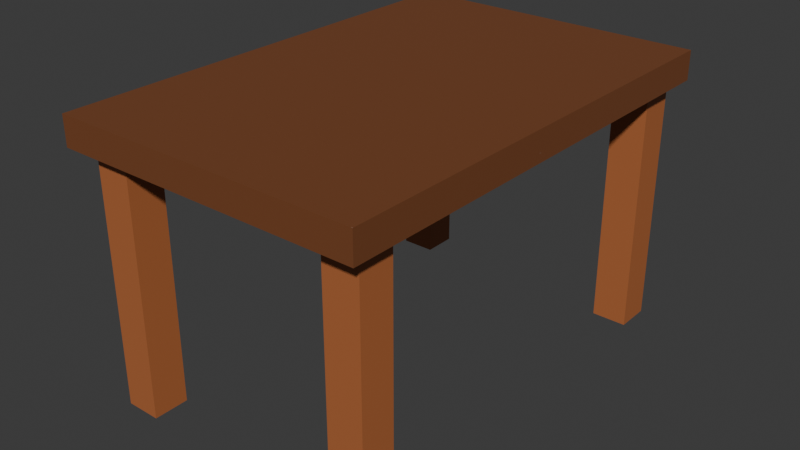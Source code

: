 # Source: table.blend  (saved by Blender 4.2.66; exported with 4.5.12 LTS)
import bpy
from mathutils import Matrix  # noqa: F401  (used for matrix-valued properties, if any)

bpy.ops.wm.read_factory_settings(use_empty=True)
scene = bpy.context.scene
scene.name = 'Scene'

# ---- collections
col_collection = bpy.data.collections.new('Collection'); scene.collection.children.link(col_collection)

# ---- images (referenced by path relative to the original .blend; pixels are not part of the script)
import os
ASSET_DIR = os.environ.get("B2B_ASSET_DIR", "")  # directory of the original .blend (textures are referenced by path, not embedded)
HERE = os.path.dirname(os.path.abspath(__file__))  # packed textures are extracted next to this script under _unpacked/

def load_image(name, relpath, width, height, colorspace="sRGB"):
    """Load a texture the original file referenced (path relative to the .blend, or extracted next to this script)."""
    p = next((c for c in (os.path.join(HERE, relpath), os.path.join(ASSET_DIR, relpath)) if relpath and os.path.exists(c)), "")
    if p:
        img = bpy.data.images.load(p, check_existing=True)
        img.name = name
    else:  # same state as the original file: an image datablock whose file is absent (Cycles renders it pink)
        img = bpy.data.images.new(name, width, height)
        img.source = "FILE"
        img.filepath = "//" + (relpath or name)
    img.colorspace_settings.name = colorspace
    return img
img_material_base_color = load_image('Material Base Color', '_unpacked/Material_Base_Color.246a74f3.png', 1024, 1024, 'sRGB')
img_material_001_base_color = load_image('Material.001 Base Color', '_unpacked/Material.533908a9.png', 1024, 1024, 'sRGB')
img_material_002_base_color = load_image('Material.002 Base Color', '_unpacked/Material.22ebfccd.png', 1024, 1024, 'sRGB')
img_material_003_base_color = load_image('Material.003 Base Color', '_unpacked/Material.3fbc4ab5.png', 1024, 1024, 'sRGB')
img_cube_004_base_color = load_image('Cube.004 Base Color', '_unpacked/Cube.431f388d.png', 1024, 1024, 'sRGB')

# ---- materials (node trees are filled in below, after node groups)
mat_material = bpy.data.materials.new('Material')
mat_material.alpha_threshold = 0.0
mat_material.use_transparent_shadow = False
mat_material.roughness = 0.5
mat_material.line_color = (0.0, 0.0, 0.0, 1.0)
mat_material_001 = bpy.data.materials.new('Material.001')
mat_material_001.alpha_threshold = 0.0
mat_material_001.use_transparent_shadow = False
mat_material_001.roughness = 0.5
mat_material_001.line_color = (0.0, 0.0, 0.0, 1.0)
mat_material_002 = bpy.data.materials.new('Material.002')
mat_material_002.alpha_threshold = 0.0
mat_material_002.use_transparent_shadow = False
mat_material_002.roughness = 0.5
mat_material_002.line_color = (0.0, 0.0, 0.0, 1.0)
mat_material_003 = bpy.data.materials.new('Material.003')
mat_material_003.alpha_threshold = 0.0
mat_material_003.use_transparent_shadow = False
mat_material_003.roughness = 0.5
mat_material_003.line_color = (0.0, 0.0, 0.0, 1.0)
mat_material_004 = bpy.data.materials.new('Material.004')

# ---- material node trees
mat_material.use_nodes = True; mat_material.node_tree.nodes.clear()
_N = mat_material.node_tree.nodes; _L = mat_material.node_tree.links
n0 = _N.new('ShaderNodeOutputMaterial'); n0.name = 'Material Output'; n0.location = (300, 300)
n1 = _N.new('ShaderNodeBsdfPrincipled'); n1.name = 'Principled BSDF'; n1.location = (10, 300)
n1.inputs[3].default_value = 1.45
n2 = _N.new('ShaderNodeTexImage'); n2.name = 'Image Texture'; n2.location = (-280, 271)
n2.image = img_material_base_color
_L.new(n1.outputs[0], n0.inputs[0])
_L.new(n2.outputs[0], n1.inputs[0])
n0.is_active_output = True
mat_material_001.use_nodes = True; mat_material_001.node_tree.nodes.clear()
_N = mat_material_001.node_tree.nodes; _L = mat_material_001.node_tree.links
n0 = _N.new('ShaderNodeOutputMaterial'); n0.name = 'Material Output'; n0.location = (300, 300)
n1 = _N.new('ShaderNodeBsdfPrincipled'); n1.name = 'Principled BSDF'; n1.location = (10, 300)
n1.inputs[3].default_value = 1.45
n2 = _N.new('ShaderNodeTexImage'); n2.name = 'Image Texture'; n2.location = (-280, 271)
n2.image = img_material_001_base_color
_L.new(n1.outputs[0], n0.inputs[0])
_L.new(n2.outputs[0], n1.inputs[0])
n0.is_active_output = True
mat_material_002.use_nodes = True; mat_material_002.node_tree.nodes.clear()
_N = mat_material_002.node_tree.nodes; _L = mat_material_002.node_tree.links
n0 = _N.new('ShaderNodeOutputMaterial'); n0.name = 'Material Output'; n0.location = (300, 300)
n1 = _N.new('ShaderNodeBsdfPrincipled'); n1.name = 'Principled BSDF'; n1.location = (10, 300)
n1.inputs[3].default_value = 1.45
n2 = _N.new('ShaderNodeTexImage'); n2.name = 'Image Texture'; n2.location = (-280, 271)
n2.image = img_material_002_base_color
_L.new(n1.outputs[0], n0.inputs[0])
_L.new(n2.outputs[0], n1.inputs[0])
n0.is_active_output = True
mat_material_003.use_nodes = True; mat_material_003.node_tree.nodes.clear()
_N = mat_material_003.node_tree.nodes; _L = mat_material_003.node_tree.links
n0 = _N.new('ShaderNodeOutputMaterial'); n0.name = 'Material Output'; n0.location = (300, 300)
n1 = _N.new('ShaderNodeBsdfPrincipled'); n1.name = 'Principled BSDF'; n1.location = (10, 300)
n1.inputs[3].default_value = 1.45
n2 = _N.new('ShaderNodeTexImage'); n2.name = 'Image Texture'; n2.location = (-280, 271)
n2.image = img_material_003_base_color
_L.new(n1.outputs[0], n0.inputs[0])
_L.new(n2.outputs[0], n1.inputs[0])
n0.is_active_output = True
mat_material_004.use_nodes = True; mat_material_004.node_tree.nodes.clear()
_N = mat_material_004.node_tree.nodes; _L = mat_material_004.node_tree.links
n0 = _N.new('ShaderNodeBsdfPrincipled'); n0.name = 'Principled BSDF'; n0.location = (10, 300)
n1 = _N.new('ShaderNodeOutputMaterial'); n1.name = 'Material Output'; n1.location = (300, 300)
n2 = _N.new('ShaderNodeTexImage'); n2.name = 'Image Texture'; n2.location = (-280, 271)
n2.image = img_cube_004_base_color
_L.new(n0.outputs[0], n1.inputs[0])
_L.new(n2.outputs[0], n0.inputs[0])
n1.is_active_output = True

# ---- world
world_world = bpy.data.worlds.new('World'); scene.world = world_world
world_world.use_nodes = True; world_world.node_tree.nodes.clear()
_N = world_world.node_tree.nodes; _L = world_world.node_tree.links
n0 = _N.new('ShaderNodeOutputWorld'); n0.name = 'World Output'; n0.location = (300, 300)
n1 = _N.new('ShaderNodeBackground'); n1.name = 'Background'; n1.location = (10, 300)
n1.inputs[0].default_value = (0.05088, 0.05088, 0.05088, 1.0)
_L.new(n1.outputs[0], n0.inputs[0])
n0.is_active_output = True
world_world.color = (0.05088, 0.05088, 0.05088)
world_world.sun_shadow_jitter_overblur = 0.0

# ---- meshes
me_cube = bpy.data.meshes.new('Cube')
me_cube.from_pydata([(1.0, 1.0, 1.0), (1.0, 1.0, -1.0), (1.0, -1.0, 1.0), (1.0, -1.0, -1.0), (-1.0, 1.0, 1.0), (-1.0, 1.0, -1.0), (-1.0, -1.0, 1.0), (-1.0, -1.0, -1.0)], [], [(0, 4, 6, 2), (3, 2, 6, 7), (7, 6, 4, 5), (5, 1, 3, 7), (1, 0, 2, 3), (5, 4, 0, 1)])
_uv = me_cube.uv_layers.new(name='UVMap')
_uv.uv.foreach_set('vector', [0.625, 0.5, 0.875, 0.5, 0.875, 0.75, 0.625, 0.75, 0.375, 0.75, 0.625, 0.75, 0.625, 1.0, 0.375, 1.0, 0.375, 0.0, 0.625, 0.0, 0.625, 0.25, 0.375, 0.25, 0.125, 0.5, 0.375, 0.5, 0.375, 0.75, 0.125, 0.75, 0.375, 0.5, 0.625, 0.5, 0.625, 0.75, 0.375, 0.75, 0.375, 0.25, 0.625, 0.25, 0.625, 0.5, 0.375, 0.5])
me_cube.materials.append(mat_material)
me_cube.use_mirror_vertex_groups = False
me_cube.update()
me_cube_001 = bpy.data.meshes.new('Cube.001')
me_cube_001.from_pydata([(1.0, 1.0, 1.0), (1.0, 1.0, -1.0), (1.0, -1.0, 1.0), (1.0, -1.0, -1.0), (-1.0, 1.0, 1.0), (-1.0, 1.0, -1.0), (-1.0, -1.0, 1.0), (-1.0, -1.0, -1.0)], [], [(0, 4, 6, 2), (3, 2, 6, 7), (7, 6, 4, 5), (5, 1, 3, 7), (1, 0, 2, 3), (5, 4, 0, 1)])
_uv = me_cube_001.uv_layers.new(name='UVMap')
_uv.uv.foreach_set('vector', [0.625, 0.5, 0.875, 0.5, 0.875, 0.75, 0.625, 0.75, 0.375, 0.75, 0.625, 0.75, 0.625, 1.0, 0.375, 1.0, 0.375, 0.0, 0.625, 0.0, 0.625, 0.25, 0.375, 0.25, 0.125, 0.5, 0.375, 0.5, 0.375, 0.75, 0.125, 0.75, 0.375, 0.5, 0.625, 0.5, 0.625, 0.75, 0.375, 0.75, 0.375, 0.25, 0.625, 0.25, 0.625, 0.5, 0.375, 0.5])
me_cube_001.materials.append(mat_material_001)
me_cube_001.use_mirror_vertex_groups = False
me_cube_001.update()
me_cube_002 = bpy.data.meshes.new('Cube.002')
me_cube_002.from_pydata([(1.0, 1.0, 1.0), (1.0, 1.0, -1.0), (1.0, -1.0, 1.0), (1.0, -1.0, -1.0), (-1.0, 1.0, 1.0), (-1.0, 1.0, -1.0), (-1.0, -1.0, 1.0), (-1.0, -1.0, -1.0)], [], [(0, 4, 6, 2), (3, 2, 6, 7), (7, 6, 4, 5), (5, 1, 3, 7), (1, 0, 2, 3), (5, 4, 0, 1)])
_uv = me_cube_002.uv_layers.new(name='UVMap')
_uv.uv.foreach_set('vector', [0.625, 0.5, 0.875, 0.5, 0.875, 0.75, 0.625, 0.75, 0.375, 0.75, 0.625, 0.75, 0.625, 1.0, 0.375, 1.0, 0.375, 0.0, 0.625, 0.0, 0.625, 0.25, 0.375, 0.25, 0.125, 0.5, 0.375, 0.5, 0.375, 0.75, 0.125, 0.75, 0.375, 0.5, 0.625, 0.5, 0.625, 0.75, 0.375, 0.75, 0.375, 0.25, 0.625, 0.25, 0.625, 0.5, 0.375, 0.5])
me_cube_002.materials.append(mat_material_002)
me_cube_002.use_mirror_vertex_groups = False
me_cube_002.update()
me_cube_003 = bpy.data.meshes.new('Cube.003')
me_cube_003.from_pydata([(1.0, 1.0, 1.0), (1.0, 1.0, -1.0), (1.0, -1.0, 1.0), (1.0, -1.0, -1.0), (-1.0, 1.0, 1.0), (-1.0, 1.0, -1.0), (-1.0, -1.0, 1.0), (-1.0, -1.0, -1.0)], [], [(0, 4, 6, 2), (3, 2, 6, 7), (7, 6, 4, 5), (5, 1, 3, 7), (1, 0, 2, 3), (5, 4, 0, 1)])
_uv = me_cube_003.uv_layers.new(name='UVMap')
_uv.uv.foreach_set('vector', [0.625, 0.5, 0.875, 0.5, 0.875, 0.75, 0.625, 0.75, 0.375, 0.75, 0.625, 0.75, 0.625, 1.0, 0.375, 1.0, 0.375, 0.0, 0.625, 0.0, 0.625, 0.25, 0.375, 0.25, 0.125, 0.5, 0.375, 0.5, 0.375, 0.75, 0.125, 0.75, 0.375, 0.5, 0.625, 0.5, 0.625, 0.75, 0.375, 0.75, 0.375, 0.25, 0.625, 0.25, 0.625, 0.5, 0.375, 0.5])
me_cube_003.materials.append(mat_material_003)
me_cube_003.use_mirror_vertex_groups = False
me_cube_003.update()
me_cube_004 = bpy.data.meshes.new('Cube.004')
me_cube_004.from_pydata([(-6.854, -11.38, -0.8282), (-6.854, -11.38, 0.8282), (-6.854, 11.38, -0.8282), (-6.854, 11.38, 0.8282), (6.854, -11.38, -0.8282), (6.854, -11.38, 0.8282), (6.854, 11.38, -0.8282), (6.854, 11.38, 0.8282)], [], [(0, 1, 3, 2), (2, 3, 7, 6), (6, 7, 5, 4), (4, 5, 1, 0), (2, 6, 4, 0), (7, 3, 1, 5)])
_uv = me_cube_004.uv_layers.new(name='UVMap')
_uv.uv.foreach_set('vector', [0.375, 0.0, 0.625, 0.0, 0.625, 0.25, 0.375, 0.25, 0.375, 0.25, 0.625, 0.25, 0.625, 0.5, 0.375, 0.5, 0.375, 0.5, 0.625, 0.5, 0.625, 0.75, 0.375, 0.75, 0.375, 0.75, 0.625, 0.75, 0.625, 1.0, 0.375, 1.0, 0.125, 0.5, 0.375, 0.5, 0.375, 0.75, 0.125, 0.75, 0.625, 0.5, 0.875, 0.5, 0.875, 0.75, 0.625, 0.75])
me_cube_004.materials.append(mat_material_004)
me_cube_004.update()

# ---- objects
ob_cube = bpy.data.objects.new('Cube', me_cube)
ob_cube_001 = bpy.data.objects.new('Cube.001', me_cube_001)
ob_cube_002 = bpy.data.objects.new('Cube.002', me_cube_002)
ob_cube_003 = bpy.data.objects.new('Cube.003', me_cube_003)
ob_cube_004 = bpy.data.objects.new('Cube.004', me_cube_004)

# ---- transforms, parenting, visibility, modifiers, constraints
ob_cube.location = (0.0, 0.0, 0.0)
ob_cube.scale = (1.0, 1.0, 7.072)
ob_cube.lock_rotations_4d = False
ob_cube.empty_display_type = 'ARROWS'
ob_cube.lineart.crease_threshold = 0.0
ob_cube_001.location = (-13.6, -0.3442, 0.0)
ob_cube_001.scale = (1.0, 1.0, 7.072)
ob_cube_001.lock_rotations_4d = False
ob_cube_001.empty_display_type = 'ARROWS'
ob_cube_001.lineart.crease_threshold = 0.0
ob_cube_002.location = (0.0, 22.37, 0.0)
ob_cube_002.scale = (1.0, 1.0, 7.072)
ob_cube_002.lock_rotations_4d = False
ob_cube_002.empty_display_type = 'ARROWS'
ob_cube_002.lineart.crease_threshold = 0.0
ob_cube_003.location = (-14.09, 22.35, 0.0)
ob_cube_003.scale = (1.0, 1.0, 7.072)
ob_cube_003.lock_rotations_4d = False
ob_cube_003.empty_display_type = 'ARROWS'
ob_cube_003.lineart.crease_threshold = 0.0
ob_cube_004.location = (-6.95, 10.96, 7.901)
ob_cube_004.scale = (1.273, 1.153, 1.0)

# ---- collection membership
col_collection.objects.link(ob_cube)
col_collection.objects.link(ob_cube_001)
col_collection.objects.link(ob_cube_002)
col_collection.objects.link(ob_cube_003)
col_collection.objects.link(ob_cube_004)

# ---- scene / render settings (as saved in the file)
scene.frame_start = 1; scene.frame_end = 250; scene.frame_set(1)
scene.render.engine = 'BLENDER_EEVEE_NEXT'
bpy.context.view_layer.update()

# ---- added for rendering (the .blend has no active camera and no usable light): camera, sun
cam_auto = bpy.data.cameras.new('AutoCamera')
cam_auto.lens = 50.0
cam_auto.sensor_width = 36.0
cam_auto.clip_end = 1000.0
ob_auto_camera = bpy.data.objects.new('AutoCamera', cam_auto)
scene.collection.objects.link(ob_auto_camera)
ob_auto_camera.location = (25.6695, -28.1864, 26.9235)
ob_auto_camera.rotation_euler = (1.09748, -7.21219e-08, 0.694738)
scene.camera = ob_auto_camera
light_auto_sun = bpy.data.lights.new('AutoSun', 'SUN')
light_auto_sun.energy = 3.0
light_auto_sun.angle = 0.0523599
ob_auto_sun = bpy.data.objects.new('AutoSun', light_auto_sun)
scene.collection.objects.link(ob_auto_sun)
ob_auto_sun.rotation_euler = (0.872665, 0.174533, 0.523599)
bpy.context.view_layer.update()
